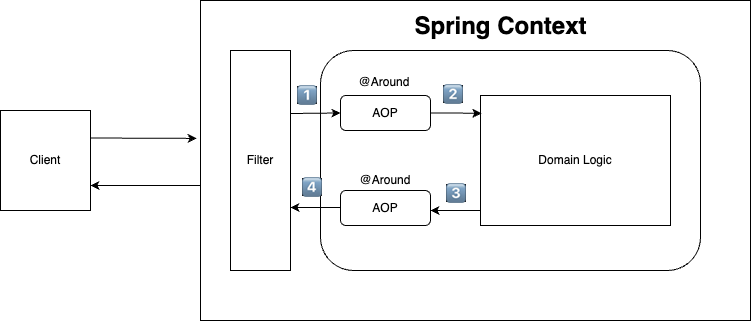

The diagram above was exported from draw.io. Its source (the exported page's mxGraphModel, read from the mxfile embedded in the PNG):
<mxGraphModel dx="1426" dy="801" grid="1" gridSize="10" guides="1" tooltips="1" connect="1" arrows="1" fold="1" page="1" pageScale="1" pageWidth="827" pageHeight="1169" math="0" shadow="0">
  <root>
    <mxCell id="0" />
    <mxCell id="1" parent="0" />
    <mxCell id="pm2hHTaKZZofPUBlVelR-1" value="Client" style="rounded=0;whiteSpace=wrap;html=1;" vertex="1" parent="1">
      <mxGeometry x="40" y="200" width="90" height="100" as="geometry" />
    </mxCell>
    <mxCell id="pm2hHTaKZZofPUBlVelR-2" value="" style="rounded=0;whiteSpace=wrap;html=1;" vertex="1" parent="1">
      <mxGeometry x="240" y="90" width="550" height="320" as="geometry" />
    </mxCell>
    <mxCell id="pm2hHTaKZZofPUBlVelR-6" value="" style="rounded=1;whiteSpace=wrap;html=1;" vertex="1" parent="1">
      <mxGeometry x="360" y="140" width="380" height="220" as="geometry" />
    </mxCell>
    <mxCell id="pm2hHTaKZZofPUBlVelR-8" value="Filter" style="rounded=0;whiteSpace=wrap;html=1;" vertex="1" parent="1">
      <mxGeometry x="270" y="140" width="60" height="220" as="geometry" />
    </mxCell>
    <mxCell id="pm2hHTaKZZofPUBlVelR-9" value="Domain Logic" style="rounded=0;whiteSpace=wrap;html=1;" vertex="1" parent="1">
      <mxGeometry x="520" y="185" width="190" height="130" as="geometry" />
    </mxCell>
    <mxCell id="pm2hHTaKZZofPUBlVelR-18" style="edgeStyle=orthogonalEdgeStyle;rounded=0;orthogonalLoop=1;jettySize=auto;html=1;exitX=1;exitY=0.5;exitDx=0;exitDy=0;entryX=0.005;entryY=0.138;entryDx=0;entryDy=0;entryPerimeter=0;" edge="1" parent="1" source="pm2hHTaKZZofPUBlVelR-13" target="pm2hHTaKZZofPUBlVelR-9">
      <mxGeometry relative="1" as="geometry" />
    </mxCell>
    <mxCell id="pm2hHTaKZZofPUBlVelR-13" value="AOP" style="rounded=1;whiteSpace=wrap;html=1;" vertex="1" parent="1">
      <mxGeometry x="380" y="185" width="90" height="35" as="geometry" />
    </mxCell>
    <mxCell id="pm2hHTaKZZofPUBlVelR-15" value="AOP" style="rounded=1;whiteSpace=wrap;html=1;" vertex="1" parent="1">
      <mxGeometry x="380" y="280" width="90" height="35" as="geometry" />
    </mxCell>
    <mxCell id="pm2hHTaKZZofPUBlVelR-16" value="" style="endArrow=classic;html=1;rounded=0;entryX=0;entryY=0.5;entryDx=0;entryDy=0;" edge="1" parent="1" target="pm2hHTaKZZofPUBlVelR-13">
      <mxGeometry width="50" height="50" relative="1" as="geometry">
        <mxPoint x="330" y="203" as="sourcePoint" />
        <mxPoint x="380" y="160" as="targetPoint" />
      </mxGeometry>
    </mxCell>
    <mxCell id="pm2hHTaKZZofPUBlVelR-21" value="" style="endArrow=classic;html=1;rounded=0;" edge="1" parent="1">
      <mxGeometry width="50" height="50" relative="1" as="geometry">
        <mxPoint x="520" y="300" as="sourcePoint" />
        <mxPoint x="470" y="300" as="targetPoint" />
      </mxGeometry>
    </mxCell>
    <mxCell id="pm2hHTaKZZofPUBlVelR-23" value="" style="endArrow=classic;html=1;rounded=0;" edge="1" parent="1">
      <mxGeometry width="50" height="50" relative="1" as="geometry">
        <mxPoint x="380" y="297" as="sourcePoint" />
        <mxPoint x="330" y="297" as="targetPoint" />
      </mxGeometry>
    </mxCell>
    <mxCell id="pm2hHTaKZZofPUBlVelR-24" value="@Around" style="text;html=1;strokeColor=none;fillColor=none;align=center;verticalAlign=middle;whiteSpace=wrap;rounded=0;" vertex="1" parent="1">
      <mxGeometry x="399" y="162" width="50" height="20" as="geometry" />
    </mxCell>
    <mxCell id="pm2hHTaKZZofPUBlVelR-25" value="@Around" style="text;html=1;strokeColor=none;fillColor=none;align=center;verticalAlign=middle;whiteSpace=wrap;rounded=0;" vertex="1" parent="1">
      <mxGeometry x="400" y="260" width="50" height="20" as="geometry" />
    </mxCell>
    <mxCell id="pm2hHTaKZZofPUBlVelR-27" value="" style="endArrow=classic;html=1;rounded=0;entryX=-0.007;entryY=0.431;entryDx=0;entryDy=0;entryPerimeter=0;" edge="1" parent="1" target="pm2hHTaKZZofPUBlVelR-2">
      <mxGeometry width="50" height="50" relative="1" as="geometry">
        <mxPoint x="130" y="227.5" as="sourcePoint" />
        <mxPoint x="180" y="177.5" as="targetPoint" />
      </mxGeometry>
    </mxCell>
    <mxCell id="pm2hHTaKZZofPUBlVelR-28" value="" style="endArrow=classic;html=1;rounded=0;entryX=1;entryY=0.75;entryDx=0;entryDy=0;" edge="1" parent="1" target="pm2hHTaKZZofPUBlVelR-1">
      <mxGeometry width="50" height="50" relative="1" as="geometry">
        <mxPoint x="240" y="275" as="sourcePoint" />
        <mxPoint x="246.14999999999998" y="237.92000000000007" as="targetPoint" />
      </mxGeometry>
    </mxCell>
    <mxCell id="pm2hHTaKZZofPUBlVelR-29" value="Spring Context" style="text;strokeColor=none;fillColor=none;html=1;fontSize=24;fontStyle=1;verticalAlign=middle;align=center;" vertex="1" parent="1">
      <mxGeometry x="490" y="96" width="100" height="40" as="geometry" />
    </mxCell>
    <mxCell id="pm2hHTaKZZofPUBlVelR-32" value="&lt;a style=&quot;background: rgb(23, 24, 28); font-size: 16px; margin: 0px; padding: 0px; vertical-align: baseline; color: rgb(128, 180, 227); font-family: &amp;quot;Helvetica Neue&amp;quot;, Helvetica, Arial, sans-serif; text-align: left;&quot; href=&quot;https://emojipedia.org/keycap-digit-one/&quot;&gt;&lt;span style=&quot;background: transparent; border: 0px; margin: 0px; outline: 0px; padding: 0px; vertical-align: baseline; font-family: &amp;quot;Apple Color Emoji&amp;quot;, &amp;quot;Segoe UI Emoji&amp;quot;, &amp;quot;Noto Color Emoji&amp;quot;, &amp;quot;Android Emoji&amp;quot;, EmojiSymbols, &amp;quot;EmojiOne Mozilla&amp;quot;, &amp;quot;Twemoji Mozilla&amp;quot;, &amp;quot;Segoe UI Symbol&amp;quot;;&quot; class=&quot;emoji&quot;&gt;1⃣&lt;/span&gt;&lt;/a&gt;" style="text;html=1;strokeColor=none;fillColor=none;align=center;verticalAlign=middle;whiteSpace=wrap;rounded=0;" vertex="1" parent="1">
      <mxGeometry x="317" y="170" width="60" height="30" as="geometry" />
    </mxCell>
    <mxCell id="pm2hHTaKZZofPUBlVelR-33" value="&lt;a style=&quot;background: rgb(23, 24, 28); font-size: 16px; margin: 0px; padding: 0px; vertical-align: baseline; color: rgb(128, 180, 227); font-family: &amp;quot;Helvetica Neue&amp;quot;, Helvetica, Arial, sans-serif;&quot; href=&quot;https://emojipedia.org/keycap-digit-two/&quot;&gt;&lt;span style=&quot;background: transparent; border: 0px; margin: 0px; outline: 0px; padding: 0px; vertical-align: baseline; font-family: &amp;quot;Apple Color Emoji&amp;quot;, &amp;quot;Segoe UI Emoji&amp;quot;, &amp;quot;Noto Color Emoji&amp;quot;, &amp;quot;Android Emoji&amp;quot;, EmojiSymbols, &amp;quot;EmojiOne Mozilla&amp;quot;, &amp;quot;Twemoji Mozilla&amp;quot;, &amp;quot;Segoe UI Symbol&amp;quot;;&quot; class=&quot;emoji&quot;&gt;2⃣&lt;/span&gt;&lt;/a&gt;" style="text;whiteSpace=wrap;html=1;" vertex="1" parent="1">
      <mxGeometry x="481" y="167" width="30" height="30" as="geometry" />
    </mxCell>
    <mxCell id="pm2hHTaKZZofPUBlVelR-34" value="&lt;a style=&quot;background: rgb(23, 24, 28); font-size: 16px; margin: 0px; padding: 0px; vertical-align: baseline; color: rgb(128, 180, 227); font-family: &amp;quot;Helvetica Neue&amp;quot;, Helvetica, Arial, sans-serif;&quot; href=&quot;https://emojipedia.org/keycap-digit-three/&quot;&gt;&lt;span style=&quot;background: transparent; border: 0px; margin: 0px; outline: 0px; padding: 0px; vertical-align: baseline; font-family: &amp;quot;Apple Color Emoji&amp;quot;, &amp;quot;Segoe UI Emoji&amp;quot;, &amp;quot;Noto Color Emoji&amp;quot;, &amp;quot;Android Emoji&amp;quot;, EmojiSymbols, &amp;quot;EmojiOne Mozilla&amp;quot;, &amp;quot;Twemoji Mozilla&amp;quot;, &amp;quot;Segoe UI Symbol&amp;quot;;&quot; class=&quot;emoji&quot;&gt;3⃣&lt;/span&gt;&lt;/a&gt;" style="text;whiteSpace=wrap;html=1;" vertex="1" parent="1">
      <mxGeometry x="484" y="266" width="30" height="30" as="geometry" />
    </mxCell>
    <mxCell id="pm2hHTaKZZofPUBlVelR-35" value="&lt;a style=&quot;background: rgb(23, 24, 28); font-size: 16px; margin: 0px; padding: 0px; vertical-align: baseline; color: rgb(128, 180, 227); font-family: &amp;quot;Helvetica Neue&amp;quot;, Helvetica, Arial, sans-serif;&quot; href=&quot;https://emojipedia.org/keycap-digit-four/&quot;&gt;&lt;span style=&quot;background: transparent; border: 0px; margin: 0px; outline: 0px; padding: 0px; vertical-align: baseline; font-family: &amp;quot;Apple Color Emoji&amp;quot;, &amp;quot;Segoe UI Emoji&amp;quot;, &amp;quot;Noto Color Emoji&amp;quot;, &amp;quot;Android Emoji&amp;quot;, EmojiSymbols, &amp;quot;EmojiOne Mozilla&amp;quot;, &amp;quot;Twemoji Mozilla&amp;quot;, &amp;quot;Segoe UI Symbol&amp;quot;;&quot; class=&quot;emoji&quot;&gt;4⃣&lt;/span&gt;&lt;/a&gt;" style="text;whiteSpace=wrap;html=1;" vertex="1" parent="1">
      <mxGeometry x="340" y="260" width="30" height="30" as="geometry" />
    </mxCell>
  </root>
</mxGraphModel>